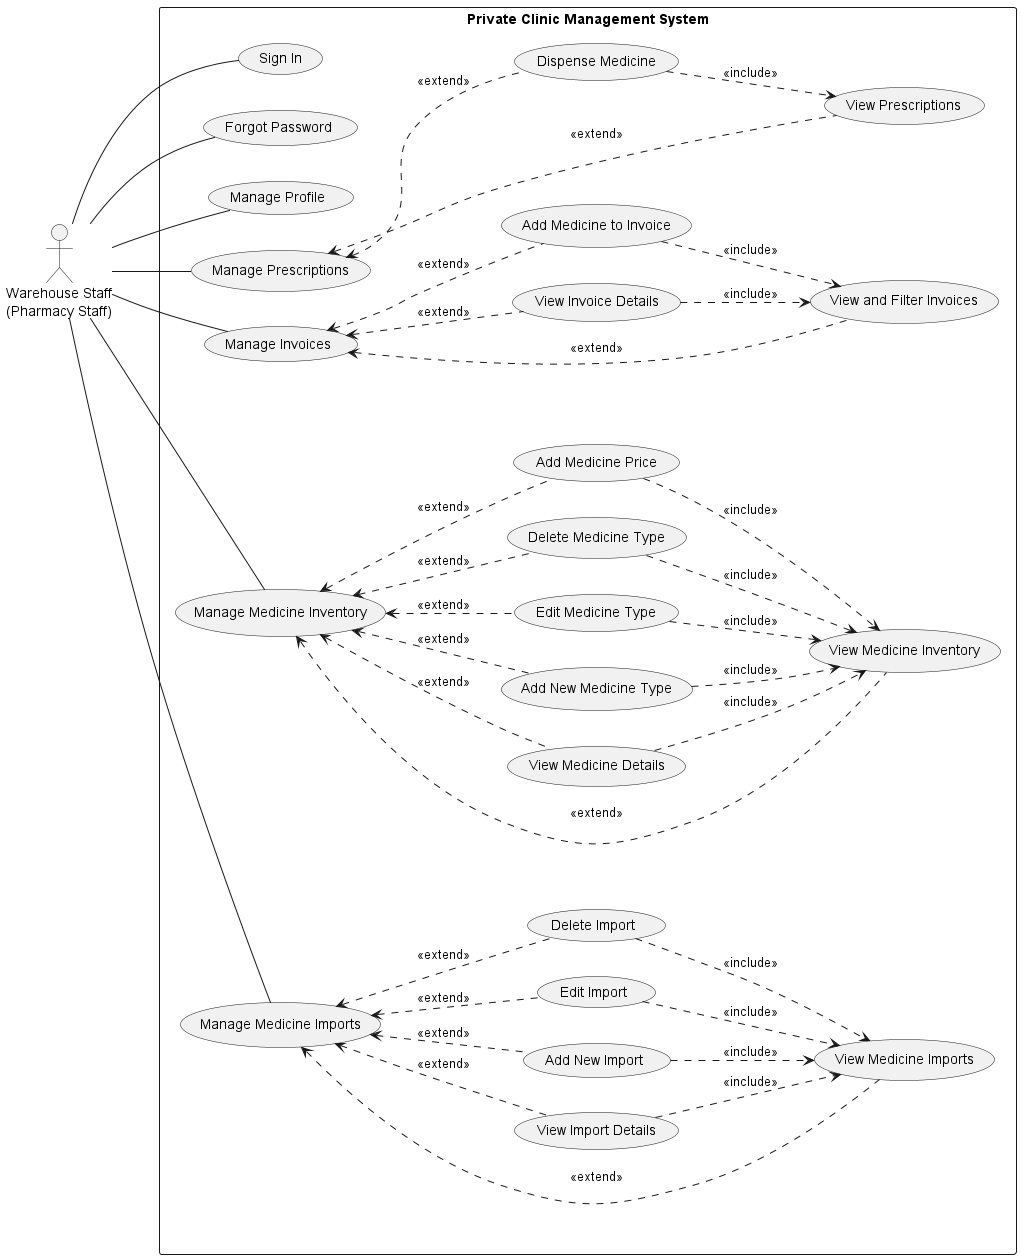

The diagram above was rendered by PlantUML. Its source (embedded in the PNG):
@startuml
left to right direction
actor "Warehouse Staff\n(Pharmacy Staff)" as WarehouseStaff

rectangle "Private Clinic Management System" {

  ' Authentication
  usecase UC_AUTH_01 as "Sign In"
  usecase UC_AUTH_03 as "Forgot Password"
  usecase UC_AUTH_04 as "Manage Profile"

  ' Prescription Management
  usecase UC_PRESC as "Manage Prescriptions"
  usecase UC_PRESC_01 as "View Prescriptions"
  usecase UC_PRESC_03 as "Dispense Medicine"

  ' Invoice Management
  usecase UC_INV as "Manage Invoices"
  usecase UC_INV_01 as "View and Filter Invoices"
  usecase UC_INV_02 as "View Invoice Details"
  usecase UC_INV_04 as "Add Medicine to Invoice"

  ' Medicine Inventory Management
  usecase UC_MED as "Manage Medicine Inventory"
  usecase UC_MED_01 as "View Medicine Inventory"
  usecase UC_MED_02 as "View Medicine Details"
  usecase UC_MED_03 as "Add New Medicine Type"
  usecase UC_MED_04 as "Edit Medicine Type"
  usecase UC_MED_05 as "Delete Medicine Type"
  usecase UC_MED_06 as "Add Medicine Price"

  ' Medicine Import Management
  usecase UC_IMP as "Manage Medicine Imports"
  usecase UC_IMP_01 as "View Medicine Imports"
  usecase UC_IMP_02 as "View Import Details"
  usecase UC_IMP_03 as "Add New Import"
  usecase UC_IMP_04 as "Edit Import"
  usecase UC_IMP_05 as "Delete Import"
}

' Warehouse Staff connections
WarehouseStaff -- UC_AUTH_01
WarehouseStaff -- UC_AUTH_03
WarehouseStaff -- UC_AUTH_04
WarehouseStaff -- UC_PRESC
WarehouseStaff -- UC_INV
WarehouseStaff -- UC_MED
WarehouseStaff -- UC_IMP

' Prescription Management relationships
UC_PRESC <.. UC_PRESC_01 : <<extend>>
UC_PRESC <.. UC_PRESC_03 : <<extend>>
UC_PRESC_03 ..> UC_PRESC_01 : <<include>>

' Invoice Management relationships
UC_INV <.. UC_INV_01 : <<extend>>
UC_INV <.. UC_INV_02 : <<extend>>
UC_INV <.. UC_INV_04 : <<extend>>
UC_INV_02 ..> UC_INV_01 : <<include>>
UC_INV_04 ..> UC_INV_01 : <<include>>

' Medicine Inventory Management relationships
UC_MED <.. UC_MED_01 : <<extend>>
UC_MED <.. UC_MED_02 : <<extend>>
UC_MED <.. UC_MED_03 : <<extend>>
UC_MED <.. UC_MED_04 : <<extend>>
UC_MED <.. UC_MED_05 : <<extend>>
UC_MED <.. UC_MED_06 : <<extend>>
UC_MED_02 ..> UC_MED_01 : <<include>>
UC_MED_03 ..> UC_MED_01 : <<include>>
UC_MED_04 ..> UC_MED_01 : <<include>>
UC_MED_05 ..> UC_MED_01 : <<include>>
UC_MED_06 ..> UC_MED_01 : <<include>>

' Medicine Import Management relationships
UC_IMP <.. UC_IMP_01 : <<extend>>
UC_IMP <.. UC_IMP_02 : <<extend>>
UC_IMP <.. UC_IMP_03 : <<extend>>
UC_IMP <.. UC_IMP_04 : <<extend>>
UC_IMP <.. UC_IMP_05 : <<extend>>
UC_IMP_02 ..> UC_IMP_01 : <<include>>
UC_IMP_03 ..> UC_IMP_01 : <<include>>
UC_IMP_04 ..> UC_IMP_01 : <<include>>
UC_IMP_05 ..> UC_IMP_01 : <<include>>

@enduml